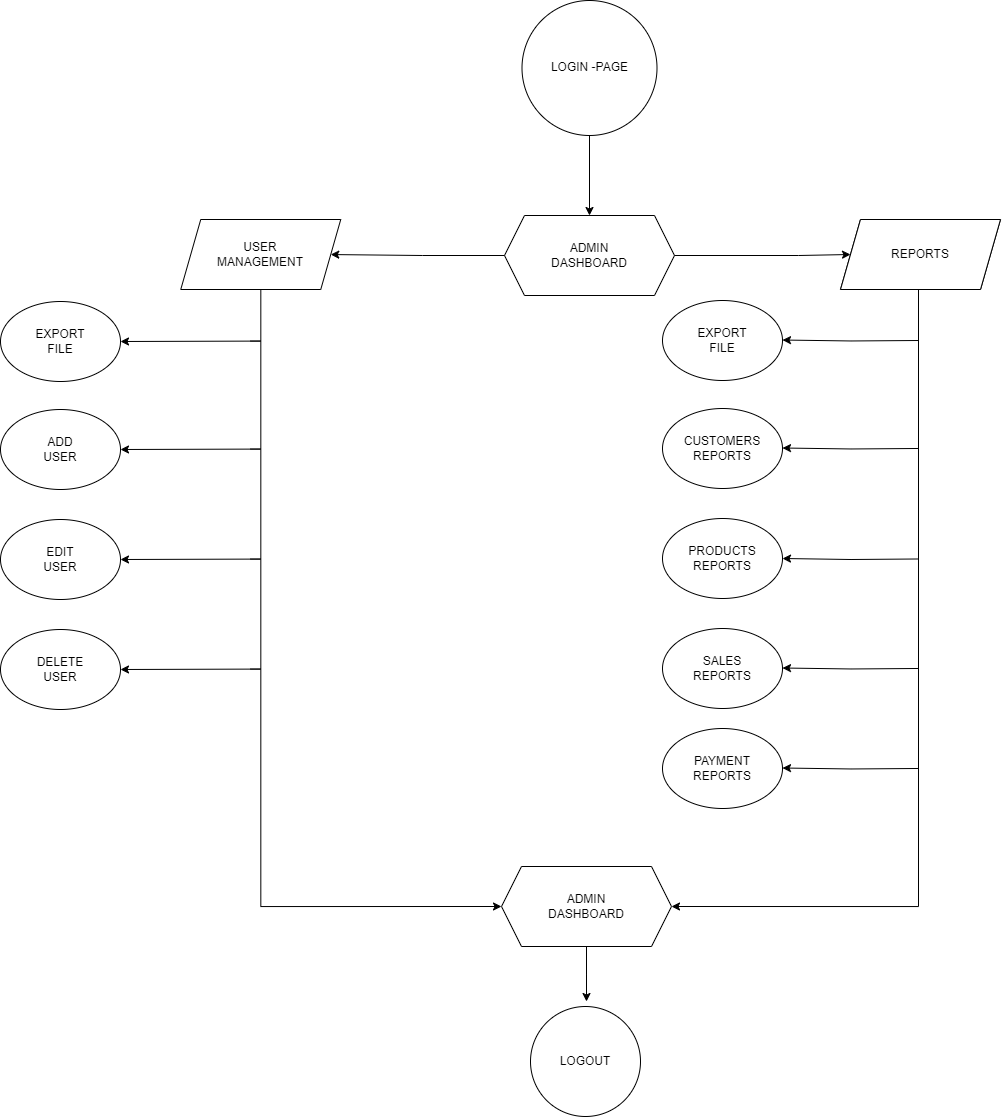

The diagram above was exported from draw.io. Its source (the exported page's mxGraphModel, read from the mxfile embedded in the PNG):
<mxGraphModel dx="836" dy="483" grid="1" gridSize="10" guides="1" tooltips="1" connect="1" arrows="1" fold="1" page="1" pageScale="1" pageWidth="850" pageHeight="1100" math="0" shadow="0">
  <root>
    <mxCell id="0" />
    <mxCell id="1" parent="0" />
    <mxCell id="62Pavb1PL09tCtw3nqty-46" value="ADMIN&lt;div&gt;DASHBOARD&lt;/div&gt;" style="shape=hexagon;perimeter=hexagonPerimeter2;whiteSpace=wrap;html=1;fixedSize=1;" vertex="1" parent="1">
      <mxGeometry x="606" y="225" width="170" height="80" as="geometry" />
    </mxCell>
    <mxCell id="62Pavb1PL09tCtw3nqty-47" value="PRODUCT&lt;br&gt;MANAGEMENT" style="shape=parallelogram;perimeter=parallelogramPerimeter;whiteSpace=wrap;html=1;fixedSize=1;" vertex="1" parent="1">
      <mxGeometry x="942" y="229" width="160" height="70" as="geometry" />
    </mxCell>
    <mxCell id="62Pavb1PL09tCtw3nqty-49" value="" style="edgeStyle=orthogonalEdgeStyle;rounded=0;orthogonalLoop=1;jettySize=auto;html=1;entryX=0;entryY=0.5;entryDx=0;entryDy=0;" edge="1" parent="1" source="62Pavb1PL09tCtw3nqty-50" target="62Pavb1PL09tCtw3nqty-79">
      <mxGeometry relative="1" as="geometry">
        <mxPoint x="570" y="1090" as="targetPoint" />
        <Array as="points">
          <mxPoint x="362" y="916" />
        </Array>
      </mxGeometry>
    </mxCell>
    <mxCell id="62Pavb1PL09tCtw3nqty-50" value="USER&lt;div&gt;MANAGEMENT&lt;/div&gt;" style="shape=parallelogram;perimeter=parallelogramPerimeter;whiteSpace=wrap;html=1;fixedSize=1;" vertex="1" parent="1">
      <mxGeometry x="282.25" y="229" width="160" height="70" as="geometry" />
    </mxCell>
    <mxCell id="62Pavb1PL09tCtw3nqty-53" value="" style="edgeStyle=orthogonalEdgeStyle;rounded=0;orthogonalLoop=1;jettySize=auto;html=1;exitX=0;exitY=0.5;exitDx=0;exitDy=0;" edge="1" parent="1" target="62Pavb1PL09tCtw3nqty-50" source="62Pavb1PL09tCtw3nqty-46">
      <mxGeometry relative="1" as="geometry">
        <mxPoint x="675" y="363" as="sourcePoint" />
        <mxPoint x="460" y="265" as="targetPoint" />
        <Array as="points" />
      </mxGeometry>
    </mxCell>
    <mxCell id="62Pavb1PL09tCtw3nqty-54" value="" style="edgeStyle=orthogonalEdgeStyle;rounded=0;orthogonalLoop=1;jettySize=auto;html=1;" edge="1" parent="1" source="62Pavb1PL09tCtw3nqty-55" target="62Pavb1PL09tCtw3nqty-46">
      <mxGeometry relative="1" as="geometry" />
    </mxCell>
    <mxCell id="62Pavb1PL09tCtw3nqty-55" value="LOGIN -&lt;span style=&quot;background-color: initial;&quot;&gt;PAGE&lt;/span&gt;" style="ellipse;whiteSpace=wrap;html=1;aspect=fixed;" vertex="1" parent="1">
      <mxGeometry x="623.5" y="10" width="135" height="135" as="geometry" />
    </mxCell>
    <mxCell id="62Pavb1PL09tCtw3nqty-56" value="" style="edgeStyle=orthogonalEdgeStyle;rounded=0;orthogonalLoop=1;jettySize=auto;html=1;entryX=1;entryY=0.5;entryDx=0;entryDy=0;" edge="1" parent="1" source="62Pavb1PL09tCtw3nqty-57" target="62Pavb1PL09tCtw3nqty-79">
      <mxGeometry relative="1" as="geometry">
        <mxPoint x="1022" y="1090" as="targetPoint" />
        <Array as="points">
          <mxPoint x="1020" y="916" />
        </Array>
      </mxGeometry>
    </mxCell>
    <mxCell id="62Pavb1PL09tCtw3nqty-57" value="REPORTS" style="shape=parallelogram;perimeter=parallelogramPerimeter;whiteSpace=wrap;html=1;fixedSize=1;" vertex="1" parent="1">
      <mxGeometry x="942" y="229" width="160" height="70" as="geometry" />
    </mxCell>
    <mxCell id="62Pavb1PL09tCtw3nqty-60" value="EXPORT&lt;div&gt;FILE&lt;/div&gt;" style="ellipse;whiteSpace=wrap;html=1;" vertex="1" parent="1">
      <mxGeometry x="102" y="311" width="120" height="80" as="geometry" />
    </mxCell>
    <mxCell id="62Pavb1PL09tCtw3nqty-61" value="ADD&lt;div&gt;USER&lt;/div&gt;" style="ellipse;whiteSpace=wrap;html=1;" vertex="1" parent="1">
      <mxGeometry x="102" y="419" width="120" height="80" as="geometry" />
    </mxCell>
    <mxCell id="62Pavb1PL09tCtw3nqty-62" value="EDIT&lt;div&gt;USER&lt;/div&gt;" style="ellipse;whiteSpace=wrap;html=1;" vertex="1" parent="1">
      <mxGeometry x="102" y="529" width="120" height="80" as="geometry" />
    </mxCell>
    <mxCell id="62Pavb1PL09tCtw3nqty-63" value="DELETE&lt;div&gt;USER&lt;/div&gt;" style="ellipse;whiteSpace=wrap;html=1;" vertex="1" parent="1">
      <mxGeometry x="102" y="639" width="120" height="80" as="geometry" />
    </mxCell>
    <mxCell id="62Pavb1PL09tCtw3nqty-64" value="" style="edgeStyle=orthogonalEdgeStyle;rounded=0;orthogonalLoop=1;jettySize=auto;html=1;" edge="1" parent="1">
      <mxGeometry relative="1" as="geometry">
        <mxPoint x="352" y="568.57" as="sourcePoint" />
        <mxPoint x="222" y="569" as="targetPoint" />
        <Array as="points">
          <mxPoint x="362" y="568.57" />
        </Array>
      </mxGeometry>
    </mxCell>
    <mxCell id="62Pavb1PL09tCtw3nqty-65" value="" style="edgeStyle=orthogonalEdgeStyle;rounded=0;orthogonalLoop=1;jettySize=auto;html=1;" edge="1" parent="1">
      <mxGeometry relative="1" as="geometry">
        <mxPoint x="352" y="678.57" as="sourcePoint" />
        <mxPoint x="222" y="679" as="targetPoint" />
        <Array as="points">
          <mxPoint x="362" y="678.57" />
        </Array>
      </mxGeometry>
    </mxCell>
    <mxCell id="62Pavb1PL09tCtw3nqty-66" value="" style="edgeStyle=orthogonalEdgeStyle;rounded=0;orthogonalLoop=1;jettySize=auto;html=1;" edge="1" parent="1">
      <mxGeometry relative="1" as="geometry">
        <mxPoint x="352" y="458.57000000000005" as="sourcePoint" />
        <mxPoint x="222" y="459.0000000000001" as="targetPoint" />
        <Array as="points">
          <mxPoint x="362" y="458.57000000000005" />
        </Array>
      </mxGeometry>
    </mxCell>
    <mxCell id="62Pavb1PL09tCtw3nqty-67" value="" style="edgeStyle=orthogonalEdgeStyle;rounded=0;orthogonalLoop=1;jettySize=auto;html=1;" edge="1" parent="1">
      <mxGeometry relative="1" as="geometry">
        <mxPoint x="352" y="350.57000000000005" as="sourcePoint" />
        <mxPoint x="222" y="351" as="targetPoint" />
        <Array as="points">
          <mxPoint x="362" y="350.57000000000005" />
        </Array>
      </mxGeometry>
    </mxCell>
    <mxCell id="62Pavb1PL09tCtw3nqty-72" value="EXPORT&lt;div&gt;FILE&lt;/div&gt;" style="ellipse;whiteSpace=wrap;html=1;" vertex="1" parent="1">
      <mxGeometry x="764" y="310" width="120" height="80" as="geometry" />
    </mxCell>
    <mxCell id="62Pavb1PL09tCtw3nqty-73" value="CUSTOMERS REPORTS" style="ellipse;whiteSpace=wrap;html=1;" vertex="1" parent="1">
      <mxGeometry x="764" y="418" width="120" height="80" as="geometry" />
    </mxCell>
    <mxCell id="62Pavb1PL09tCtw3nqty-74" value="PRODUCTS REPORTS" style="ellipse;whiteSpace=wrap;html=1;" vertex="1" parent="1">
      <mxGeometry x="764" y="528" width="120" height="80" as="geometry" />
    </mxCell>
    <mxCell id="62Pavb1PL09tCtw3nqty-75" value="SALES&lt;div&gt;REPORTS&lt;/div&gt;" style="ellipse;whiteSpace=wrap;html=1;" vertex="1" parent="1">
      <mxGeometry x="764" y="638" width="120" height="80" as="geometry" />
    </mxCell>
    <mxCell id="62Pavb1PL09tCtw3nqty-76" value="PAYMENT&lt;div&gt;REPORTS&lt;/div&gt;" style="ellipse;whiteSpace=wrap;html=1;" vertex="1" parent="1">
      <mxGeometry x="764" y="738" width="120" height="80" as="geometry" />
    </mxCell>
    <mxCell id="62Pavb1PL09tCtw3nqty-77" value="LOGOUT" style="ellipse;whiteSpace=wrap;html=1;aspect=fixed;" vertex="1" parent="1">
      <mxGeometry x="632" y="1016" width="110" height="110" as="geometry" />
    </mxCell>
    <mxCell id="62Pavb1PL09tCtw3nqty-78" value="" style="edgeStyle=orthogonalEdgeStyle;rounded=0;orthogonalLoop=1;jettySize=auto;html=1;exitX=0.5;exitY=1;exitDx=0;exitDy=0;" edge="1" parent="1" source="62Pavb1PL09tCtw3nqty-79">
      <mxGeometry relative="1" as="geometry">
        <mxPoint x="687.9999999999998" y="969.0000000000002" as="sourcePoint" />
        <mxPoint x="688" y="1011" as="targetPoint" />
      </mxGeometry>
    </mxCell>
    <mxCell id="62Pavb1PL09tCtw3nqty-79" value="ADMIN&lt;div&gt;DASHBOARD&lt;/div&gt;" style="shape=hexagon;perimeter=hexagonPerimeter2;whiteSpace=wrap;html=1;fixedSize=1;" vertex="1" parent="1">
      <mxGeometry x="603" y="876" width="170" height="80" as="geometry" />
    </mxCell>
    <mxCell id="62Pavb1PL09tCtw3nqty-84" value="" style="edgeStyle=orthogonalEdgeStyle;rounded=0;orthogonalLoop=1;jettySize=auto;html=1;" edge="1" parent="1">
      <mxGeometry relative="1" as="geometry">
        <mxPoint x="1020" y="350" as="sourcePoint" />
        <mxPoint x="884" y="349.52" as="targetPoint" />
      </mxGeometry>
    </mxCell>
    <mxCell id="62Pavb1PL09tCtw3nqty-85" value="" style="edgeStyle=orthogonalEdgeStyle;rounded=0;orthogonalLoop=1;jettySize=auto;html=1;" edge="1" parent="1">
      <mxGeometry relative="1" as="geometry">
        <mxPoint x="1020" y="457.98" as="sourcePoint" />
        <mxPoint x="884" y="457.5" as="targetPoint" />
      </mxGeometry>
    </mxCell>
    <mxCell id="62Pavb1PL09tCtw3nqty-86" value="" style="edgeStyle=orthogonalEdgeStyle;rounded=0;orthogonalLoop=1;jettySize=auto;html=1;" edge="1" parent="1">
      <mxGeometry relative="1" as="geometry">
        <mxPoint x="1020" y="568.48" as="sourcePoint" />
        <mxPoint x="884" y="568" as="targetPoint" />
      </mxGeometry>
    </mxCell>
    <mxCell id="62Pavb1PL09tCtw3nqty-87" value="" style="edgeStyle=orthogonalEdgeStyle;rounded=0;orthogonalLoop=1;jettySize=auto;html=1;" edge="1" parent="1">
      <mxGeometry relative="1" as="geometry">
        <mxPoint x="1020" y="677.98" as="sourcePoint" />
        <mxPoint x="884" y="677.5" as="targetPoint" />
      </mxGeometry>
    </mxCell>
    <mxCell id="62Pavb1PL09tCtw3nqty-88" value="" style="edgeStyle=orthogonalEdgeStyle;rounded=0;orthogonalLoop=1;jettySize=auto;html=1;" edge="1" parent="1">
      <mxGeometry relative="1" as="geometry">
        <mxPoint x="1020" y="777.98" as="sourcePoint" />
        <mxPoint x="884" y="777.5" as="targetPoint" />
      </mxGeometry>
    </mxCell>
    <mxCell id="62Pavb1PL09tCtw3nqty-92" value="" style="edgeStyle=orthogonalEdgeStyle;rounded=0;orthogonalLoop=1;jettySize=auto;html=1;entryX=0;entryY=0.5;entryDx=0;entryDy=0;exitX=1;exitY=0.5;exitDx=0;exitDy=0;" edge="1" parent="1" source="62Pavb1PL09tCtw3nqty-46" target="62Pavb1PL09tCtw3nqty-57">
      <mxGeometry relative="1" as="geometry">
        <mxPoint x="790" y="265" as="sourcePoint" />
        <Array as="points">
          <mxPoint x="900" y="265" />
          <mxPoint x="952" y="264" />
        </Array>
      </mxGeometry>
    </mxCell>
  </root>
</mxGraphModel>